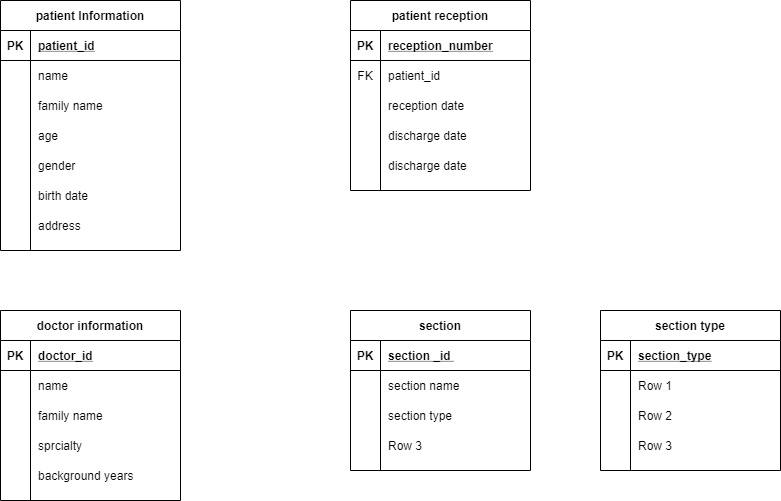

The diagram above was exported from draw.io. Its source (the exported page's mxGraphModel, read from the mxfile embedded in the PNG):
<mxGraphModel dx="1422" dy="728" grid="1" gridSize="10" guides="1" tooltips="1" connect="1" arrows="1" fold="1" page="1" pageScale="1" pageWidth="850" pageHeight="1100" math="0" shadow="0">
  <root>
    <mxCell id="0" />
    <mxCell id="1" parent="0" />
    <mxCell id="4G5GFG9sX4JmnxW_yq6v-1" value="patient Information" style="shape=table;startSize=30;container=1;collapsible=1;childLayout=tableLayout;fixedRows=1;rowLines=0;fontStyle=1;align=center;resizeLast=1;" vertex="1" parent="1">
      <mxGeometry x="50" y="40" width="180" height="250" as="geometry" />
    </mxCell>
    <mxCell id="4G5GFG9sX4JmnxW_yq6v-2" value="" style="shape=partialRectangle;collapsible=0;dropTarget=0;pointerEvents=0;fillColor=none;top=0;left=0;bottom=1;right=0;points=[[0,0.5],[1,0.5]];portConstraint=eastwest;" vertex="1" parent="4G5GFG9sX4JmnxW_yq6v-1">
      <mxGeometry y="30" width="180" height="30" as="geometry" />
    </mxCell>
    <mxCell id="4G5GFG9sX4JmnxW_yq6v-3" value="PK" style="shape=partialRectangle;connectable=0;fillColor=none;top=0;left=0;bottom=0;right=0;fontStyle=1;overflow=hidden;" vertex="1" parent="4G5GFG9sX4JmnxW_yq6v-2">
      <mxGeometry width="30" height="30" as="geometry" />
    </mxCell>
    <mxCell id="4G5GFG9sX4JmnxW_yq6v-4" value="patient_id" style="shape=partialRectangle;connectable=0;fillColor=none;top=0;left=0;bottom=0;right=0;align=left;spacingLeft=6;fontStyle=5;overflow=hidden;" vertex="1" parent="4G5GFG9sX4JmnxW_yq6v-2">
      <mxGeometry x="30" width="150" height="30" as="geometry" />
    </mxCell>
    <mxCell id="4G5GFG9sX4JmnxW_yq6v-36" value="" style="shape=partialRectangle;collapsible=0;dropTarget=0;pointerEvents=0;fillColor=none;top=0;left=0;bottom=0;right=0;points=[[0,0.5],[1,0.5]];portConstraint=eastwest;" vertex="1" parent="4G5GFG9sX4JmnxW_yq6v-1">
      <mxGeometry y="60" width="180" height="30" as="geometry" />
    </mxCell>
    <mxCell id="4G5GFG9sX4JmnxW_yq6v-37" value="" style="shape=partialRectangle;connectable=0;fillColor=none;top=0;left=0;bottom=0;right=0;editable=1;overflow=hidden;" vertex="1" parent="4G5GFG9sX4JmnxW_yq6v-36">
      <mxGeometry width="30" height="30" as="geometry" />
    </mxCell>
    <mxCell id="4G5GFG9sX4JmnxW_yq6v-38" value="name" style="shape=partialRectangle;connectable=0;fillColor=none;top=0;left=0;bottom=0;right=0;align=left;spacingLeft=6;overflow=hidden;" vertex="1" parent="4G5GFG9sX4JmnxW_yq6v-36">
      <mxGeometry x="30" width="150" height="30" as="geometry" />
    </mxCell>
    <mxCell id="4G5GFG9sX4JmnxW_yq6v-8" value="" style="shape=partialRectangle;collapsible=0;dropTarget=0;pointerEvents=0;fillColor=none;top=0;left=0;bottom=0;right=0;points=[[0,0.5],[1,0.5]];portConstraint=eastwest;" vertex="1" parent="4G5GFG9sX4JmnxW_yq6v-1">
      <mxGeometry y="90" width="180" height="30" as="geometry" />
    </mxCell>
    <mxCell id="4G5GFG9sX4JmnxW_yq6v-9" value="" style="shape=partialRectangle;connectable=0;fillColor=none;top=0;left=0;bottom=0;right=0;editable=1;overflow=hidden;" vertex="1" parent="4G5GFG9sX4JmnxW_yq6v-8">
      <mxGeometry width="30" height="30" as="geometry" />
    </mxCell>
    <mxCell id="4G5GFG9sX4JmnxW_yq6v-10" value="family name" style="shape=partialRectangle;connectable=0;fillColor=none;top=0;left=0;bottom=0;right=0;align=left;spacingLeft=6;overflow=hidden;" vertex="1" parent="4G5GFG9sX4JmnxW_yq6v-8">
      <mxGeometry x="30" width="150" height="30" as="geometry" />
    </mxCell>
    <mxCell id="4G5GFG9sX4JmnxW_yq6v-11" value="" style="shape=partialRectangle;collapsible=0;dropTarget=0;pointerEvents=0;fillColor=none;top=0;left=0;bottom=0;right=0;points=[[0,0.5],[1,0.5]];portConstraint=eastwest;" vertex="1" parent="4G5GFG9sX4JmnxW_yq6v-1">
      <mxGeometry y="120" width="180" height="30" as="geometry" />
    </mxCell>
    <mxCell id="4G5GFG9sX4JmnxW_yq6v-12" value="" style="shape=partialRectangle;connectable=0;fillColor=none;top=0;left=0;bottom=0;right=0;editable=1;overflow=hidden;" vertex="1" parent="4G5GFG9sX4JmnxW_yq6v-11">
      <mxGeometry width="30" height="30" as="geometry" />
    </mxCell>
    <mxCell id="4G5GFG9sX4JmnxW_yq6v-13" value="age" style="shape=partialRectangle;connectable=0;fillColor=none;top=0;left=0;bottom=0;right=0;align=left;spacingLeft=6;overflow=hidden;" vertex="1" parent="4G5GFG9sX4JmnxW_yq6v-11">
      <mxGeometry x="30" width="150" height="30" as="geometry" />
    </mxCell>
    <mxCell id="4G5GFG9sX4JmnxW_yq6v-14" value="" style="shape=partialRectangle;collapsible=0;dropTarget=0;pointerEvents=0;fillColor=none;top=0;left=0;bottom=0;right=0;points=[[0,0.5],[1,0.5]];portConstraint=eastwest;" vertex="1" parent="4G5GFG9sX4JmnxW_yq6v-1">
      <mxGeometry y="150" width="180" height="30" as="geometry" />
    </mxCell>
    <mxCell id="4G5GFG9sX4JmnxW_yq6v-15" value="" style="shape=partialRectangle;connectable=0;fillColor=none;top=0;left=0;bottom=0;right=0;editable=1;overflow=hidden;" vertex="1" parent="4G5GFG9sX4JmnxW_yq6v-14">
      <mxGeometry width="30" height="30" as="geometry" />
    </mxCell>
    <mxCell id="4G5GFG9sX4JmnxW_yq6v-16" value="gender" style="shape=partialRectangle;connectable=0;fillColor=none;top=0;left=0;bottom=0;right=0;align=left;spacingLeft=6;overflow=hidden;" vertex="1" parent="4G5GFG9sX4JmnxW_yq6v-14">
      <mxGeometry x="30" width="150" height="30" as="geometry" />
    </mxCell>
    <mxCell id="4G5GFG9sX4JmnxW_yq6v-17" value="" style="shape=partialRectangle;collapsible=0;dropTarget=0;pointerEvents=0;fillColor=none;top=0;left=0;bottom=0;right=0;points=[[0,0.5],[1,0.5]];portConstraint=eastwest;" vertex="1" parent="4G5GFG9sX4JmnxW_yq6v-1">
      <mxGeometry y="180" width="180" height="30" as="geometry" />
    </mxCell>
    <mxCell id="4G5GFG9sX4JmnxW_yq6v-18" value="" style="shape=partialRectangle;connectable=0;fillColor=none;top=0;left=0;bottom=0;right=0;editable=1;overflow=hidden;" vertex="1" parent="4G5GFG9sX4JmnxW_yq6v-17">
      <mxGeometry width="30" height="30" as="geometry" />
    </mxCell>
    <mxCell id="4G5GFG9sX4JmnxW_yq6v-19" value="birth date" style="shape=partialRectangle;connectable=0;fillColor=none;top=0;left=0;bottom=0;right=0;align=left;spacingLeft=6;overflow=hidden;" vertex="1" parent="4G5GFG9sX4JmnxW_yq6v-17">
      <mxGeometry x="30" width="150" height="30" as="geometry" />
    </mxCell>
    <mxCell id="4G5GFG9sX4JmnxW_yq6v-20" value="" style="shape=partialRectangle;collapsible=0;dropTarget=0;pointerEvents=0;fillColor=none;top=0;left=0;bottom=0;right=0;points=[[0,0.5],[1,0.5]];portConstraint=eastwest;" vertex="1" parent="4G5GFG9sX4JmnxW_yq6v-1">
      <mxGeometry y="210" width="180" height="30" as="geometry" />
    </mxCell>
    <mxCell id="4G5GFG9sX4JmnxW_yq6v-21" value="" style="shape=partialRectangle;connectable=0;fillColor=none;top=0;left=0;bottom=0;right=0;editable=1;overflow=hidden;" vertex="1" parent="4G5GFG9sX4JmnxW_yq6v-20">
      <mxGeometry width="30" height="30" as="geometry" />
    </mxCell>
    <mxCell id="4G5GFG9sX4JmnxW_yq6v-22" value="address" style="shape=partialRectangle;connectable=0;fillColor=none;top=0;left=0;bottom=0;right=0;align=left;spacingLeft=6;overflow=hidden;" vertex="1" parent="4G5GFG9sX4JmnxW_yq6v-20">
      <mxGeometry x="30" width="150" height="30" as="geometry" />
    </mxCell>
    <mxCell id="4G5GFG9sX4JmnxW_yq6v-23" value="patient reception" style="shape=table;startSize=30;container=1;collapsible=1;childLayout=tableLayout;fixedRows=1;rowLines=0;fontStyle=1;align=center;resizeLast=1;" vertex="1" parent="1">
      <mxGeometry x="400" y="40" width="180" height="190" as="geometry" />
    </mxCell>
    <mxCell id="4G5GFG9sX4JmnxW_yq6v-24" value="" style="shape=partialRectangle;collapsible=0;dropTarget=0;pointerEvents=0;fillColor=none;top=0;left=0;bottom=1;right=0;points=[[0,0.5],[1,0.5]];portConstraint=eastwest;" vertex="1" parent="4G5GFG9sX4JmnxW_yq6v-23">
      <mxGeometry y="30" width="180" height="30" as="geometry" />
    </mxCell>
    <mxCell id="4G5GFG9sX4JmnxW_yq6v-25" value="PK" style="shape=partialRectangle;connectable=0;fillColor=none;top=0;left=0;bottom=0;right=0;fontStyle=1;overflow=hidden;" vertex="1" parent="4G5GFG9sX4JmnxW_yq6v-24">
      <mxGeometry width="30" height="30" as="geometry" />
    </mxCell>
    <mxCell id="4G5GFG9sX4JmnxW_yq6v-26" value="reception_number" style="shape=partialRectangle;connectable=0;fillColor=none;top=0;left=0;bottom=0;right=0;align=left;spacingLeft=6;fontStyle=5;overflow=hidden;" vertex="1" parent="4G5GFG9sX4JmnxW_yq6v-24">
      <mxGeometry x="30" width="150" height="30" as="geometry" />
    </mxCell>
    <mxCell id="4G5GFG9sX4JmnxW_yq6v-27" value="" style="shape=partialRectangle;collapsible=0;dropTarget=0;pointerEvents=0;fillColor=none;top=0;left=0;bottom=0;right=0;points=[[0,0.5],[1,0.5]];portConstraint=eastwest;" vertex="1" parent="4G5GFG9sX4JmnxW_yq6v-23">
      <mxGeometry y="60" width="180" height="30" as="geometry" />
    </mxCell>
    <mxCell id="4G5GFG9sX4JmnxW_yq6v-28" value="FK" style="shape=partialRectangle;connectable=0;fillColor=none;top=0;left=0;bottom=0;right=0;editable=1;overflow=hidden;" vertex="1" parent="4G5GFG9sX4JmnxW_yq6v-27">
      <mxGeometry width="30" height="30" as="geometry" />
    </mxCell>
    <mxCell id="4G5GFG9sX4JmnxW_yq6v-29" value="patient_id" style="shape=partialRectangle;connectable=0;fillColor=none;top=0;left=0;bottom=0;right=0;align=left;spacingLeft=6;overflow=hidden;" vertex="1" parent="4G5GFG9sX4JmnxW_yq6v-27">
      <mxGeometry x="30" width="150" height="30" as="geometry" />
    </mxCell>
    <mxCell id="4G5GFG9sX4JmnxW_yq6v-30" value="" style="shape=partialRectangle;collapsible=0;dropTarget=0;pointerEvents=0;fillColor=none;top=0;left=0;bottom=0;right=0;points=[[0,0.5],[1,0.5]];portConstraint=eastwest;" vertex="1" parent="4G5GFG9sX4JmnxW_yq6v-23">
      <mxGeometry y="90" width="180" height="30" as="geometry" />
    </mxCell>
    <mxCell id="4G5GFG9sX4JmnxW_yq6v-31" value="" style="shape=partialRectangle;connectable=0;fillColor=none;top=0;left=0;bottom=0;right=0;editable=1;overflow=hidden;" vertex="1" parent="4G5GFG9sX4JmnxW_yq6v-30">
      <mxGeometry width="30" height="30" as="geometry" />
    </mxCell>
    <mxCell id="4G5GFG9sX4JmnxW_yq6v-32" value="reception date" style="shape=partialRectangle;connectable=0;fillColor=none;top=0;left=0;bottom=0;right=0;align=left;spacingLeft=6;overflow=hidden;" vertex="1" parent="4G5GFG9sX4JmnxW_yq6v-30">
      <mxGeometry x="30" width="150" height="30" as="geometry" />
    </mxCell>
    <mxCell id="4G5GFG9sX4JmnxW_yq6v-33" value="" style="shape=partialRectangle;collapsible=0;dropTarget=0;pointerEvents=0;fillColor=none;top=0;left=0;bottom=0;right=0;points=[[0,0.5],[1,0.5]];portConstraint=eastwest;" vertex="1" parent="4G5GFG9sX4JmnxW_yq6v-23">
      <mxGeometry y="120" width="180" height="30" as="geometry" />
    </mxCell>
    <mxCell id="4G5GFG9sX4JmnxW_yq6v-34" value="" style="shape=partialRectangle;connectable=0;fillColor=none;top=0;left=0;bottom=0;right=0;editable=1;overflow=hidden;" vertex="1" parent="4G5GFG9sX4JmnxW_yq6v-33">
      <mxGeometry width="30" height="30" as="geometry" />
    </mxCell>
    <mxCell id="4G5GFG9sX4JmnxW_yq6v-35" value="discharge date" style="shape=partialRectangle;connectable=0;fillColor=none;top=0;left=0;bottom=0;right=0;align=left;spacingLeft=6;overflow=hidden;" vertex="1" parent="4G5GFG9sX4JmnxW_yq6v-33">
      <mxGeometry x="30" width="150" height="30" as="geometry" />
    </mxCell>
    <mxCell id="4G5GFG9sX4JmnxW_yq6v-65" value="" style="shape=partialRectangle;collapsible=0;dropTarget=0;pointerEvents=0;fillColor=none;top=0;left=0;bottom=0;right=0;points=[[0,0.5],[1,0.5]];portConstraint=eastwest;" vertex="1" parent="4G5GFG9sX4JmnxW_yq6v-23">
      <mxGeometry y="150" width="180" height="30" as="geometry" />
    </mxCell>
    <mxCell id="4G5GFG9sX4JmnxW_yq6v-66" value="" style="shape=partialRectangle;connectable=0;fillColor=none;top=0;left=0;bottom=0;right=0;editable=1;overflow=hidden;" vertex="1" parent="4G5GFG9sX4JmnxW_yq6v-65">
      <mxGeometry width="30" height="30" as="geometry" />
    </mxCell>
    <mxCell id="4G5GFG9sX4JmnxW_yq6v-67" value="discharge date" style="shape=partialRectangle;connectable=0;fillColor=none;top=0;left=0;bottom=0;right=0;align=left;spacingLeft=6;overflow=hidden;" vertex="1" parent="4G5GFG9sX4JmnxW_yq6v-65">
      <mxGeometry x="30" width="150" height="30" as="geometry" />
    </mxCell>
    <mxCell id="4G5GFG9sX4JmnxW_yq6v-52" value="doctor information" style="shape=table;startSize=30;container=1;collapsible=1;childLayout=tableLayout;fixedRows=1;rowLines=0;fontStyle=1;align=center;resizeLast=1;" vertex="1" parent="1">
      <mxGeometry x="50" y="350" width="180" height="190" as="geometry" />
    </mxCell>
    <mxCell id="4G5GFG9sX4JmnxW_yq6v-53" value="" style="shape=partialRectangle;collapsible=0;dropTarget=0;pointerEvents=0;fillColor=none;top=0;left=0;bottom=1;right=0;points=[[0,0.5],[1,0.5]];portConstraint=eastwest;" vertex="1" parent="4G5GFG9sX4JmnxW_yq6v-52">
      <mxGeometry y="30" width="180" height="30" as="geometry" />
    </mxCell>
    <mxCell id="4G5GFG9sX4JmnxW_yq6v-54" value="PK" style="shape=partialRectangle;connectable=0;fillColor=none;top=0;left=0;bottom=0;right=0;fontStyle=1;overflow=hidden;" vertex="1" parent="4G5GFG9sX4JmnxW_yq6v-53">
      <mxGeometry width="30" height="30" as="geometry" />
    </mxCell>
    <mxCell id="4G5GFG9sX4JmnxW_yq6v-55" value="doctor_id" style="shape=partialRectangle;connectable=0;fillColor=none;top=0;left=0;bottom=0;right=0;align=left;spacingLeft=6;fontStyle=5;overflow=hidden;" vertex="1" parent="4G5GFG9sX4JmnxW_yq6v-53">
      <mxGeometry x="30" width="150" height="30" as="geometry" />
    </mxCell>
    <mxCell id="4G5GFG9sX4JmnxW_yq6v-56" value="" style="shape=partialRectangle;collapsible=0;dropTarget=0;pointerEvents=0;fillColor=none;top=0;left=0;bottom=0;right=0;points=[[0,0.5],[1,0.5]];portConstraint=eastwest;" vertex="1" parent="4G5GFG9sX4JmnxW_yq6v-52">
      <mxGeometry y="60" width="180" height="30" as="geometry" />
    </mxCell>
    <mxCell id="4G5GFG9sX4JmnxW_yq6v-57" value="" style="shape=partialRectangle;connectable=0;fillColor=none;top=0;left=0;bottom=0;right=0;editable=1;overflow=hidden;" vertex="1" parent="4G5GFG9sX4JmnxW_yq6v-56">
      <mxGeometry width="30" height="30" as="geometry" />
    </mxCell>
    <mxCell id="4G5GFG9sX4JmnxW_yq6v-58" value="name" style="shape=partialRectangle;connectable=0;fillColor=none;top=0;left=0;bottom=0;right=0;align=left;spacingLeft=6;overflow=hidden;" vertex="1" parent="4G5GFG9sX4JmnxW_yq6v-56">
      <mxGeometry x="30" width="150" height="30" as="geometry" />
    </mxCell>
    <mxCell id="4G5GFG9sX4JmnxW_yq6v-59" value="" style="shape=partialRectangle;collapsible=0;dropTarget=0;pointerEvents=0;fillColor=none;top=0;left=0;bottom=0;right=0;points=[[0,0.5],[1,0.5]];portConstraint=eastwest;" vertex="1" parent="4G5GFG9sX4JmnxW_yq6v-52">
      <mxGeometry y="90" width="180" height="30" as="geometry" />
    </mxCell>
    <mxCell id="4G5GFG9sX4JmnxW_yq6v-60" value="" style="shape=partialRectangle;connectable=0;fillColor=none;top=0;left=0;bottom=0;right=0;editable=1;overflow=hidden;" vertex="1" parent="4G5GFG9sX4JmnxW_yq6v-59">
      <mxGeometry width="30" height="30" as="geometry" />
    </mxCell>
    <mxCell id="4G5GFG9sX4JmnxW_yq6v-61" value="family name" style="shape=partialRectangle;connectable=0;fillColor=none;top=0;left=0;bottom=0;right=0;align=left;spacingLeft=6;overflow=hidden;" vertex="1" parent="4G5GFG9sX4JmnxW_yq6v-59">
      <mxGeometry x="30" width="150" height="30" as="geometry" />
    </mxCell>
    <mxCell id="4G5GFG9sX4JmnxW_yq6v-62" value="" style="shape=partialRectangle;collapsible=0;dropTarget=0;pointerEvents=0;fillColor=none;top=0;left=0;bottom=0;right=0;points=[[0,0.5],[1,0.5]];portConstraint=eastwest;" vertex="1" parent="4G5GFG9sX4JmnxW_yq6v-52">
      <mxGeometry y="120" width="180" height="30" as="geometry" />
    </mxCell>
    <mxCell id="4G5GFG9sX4JmnxW_yq6v-63" value="" style="shape=partialRectangle;connectable=0;fillColor=none;top=0;left=0;bottom=0;right=0;editable=1;overflow=hidden;" vertex="1" parent="4G5GFG9sX4JmnxW_yq6v-62">
      <mxGeometry width="30" height="30" as="geometry" />
    </mxCell>
    <mxCell id="4G5GFG9sX4JmnxW_yq6v-64" value="sprcialty" style="shape=partialRectangle;connectable=0;fillColor=none;top=0;left=0;bottom=0;right=0;align=left;spacingLeft=6;overflow=hidden;" vertex="1" parent="4G5GFG9sX4JmnxW_yq6v-62">
      <mxGeometry x="30" width="150" height="30" as="geometry" />
    </mxCell>
    <mxCell id="4G5GFG9sX4JmnxW_yq6v-68" value="" style="shape=partialRectangle;collapsible=0;dropTarget=0;pointerEvents=0;fillColor=none;top=0;left=0;bottom=0;right=0;points=[[0,0.5],[1,0.5]];portConstraint=eastwest;" vertex="1" parent="4G5GFG9sX4JmnxW_yq6v-52">
      <mxGeometry y="150" width="180" height="30" as="geometry" />
    </mxCell>
    <mxCell id="4G5GFG9sX4JmnxW_yq6v-69" value="" style="shape=partialRectangle;connectable=0;fillColor=none;top=0;left=0;bottom=0;right=0;editable=1;overflow=hidden;" vertex="1" parent="4G5GFG9sX4JmnxW_yq6v-68">
      <mxGeometry width="30" height="30" as="geometry" />
    </mxCell>
    <mxCell id="4G5GFG9sX4JmnxW_yq6v-70" value="background years" style="shape=partialRectangle;connectable=0;fillColor=none;top=0;left=0;bottom=0;right=0;align=left;spacingLeft=6;overflow=hidden;" vertex="1" parent="4G5GFG9sX4JmnxW_yq6v-68">
      <mxGeometry x="30" width="150" height="30" as="geometry" />
    </mxCell>
    <mxCell id="4G5GFG9sX4JmnxW_yq6v-71" value="section" style="shape=table;startSize=30;container=1;collapsible=1;childLayout=tableLayout;fixedRows=1;rowLines=0;fontStyle=1;align=center;resizeLast=1;" vertex="1" parent="1">
      <mxGeometry x="400" y="350" width="180" height="160" as="geometry" />
    </mxCell>
    <mxCell id="4G5GFG9sX4JmnxW_yq6v-72" value="" style="shape=partialRectangle;collapsible=0;dropTarget=0;pointerEvents=0;fillColor=none;top=0;left=0;bottom=1;right=0;points=[[0,0.5],[1,0.5]];portConstraint=eastwest;" vertex="1" parent="4G5GFG9sX4JmnxW_yq6v-71">
      <mxGeometry y="30" width="180" height="30" as="geometry" />
    </mxCell>
    <mxCell id="4G5GFG9sX4JmnxW_yq6v-73" value="PK" style="shape=partialRectangle;connectable=0;fillColor=none;top=0;left=0;bottom=0;right=0;fontStyle=1;overflow=hidden;" vertex="1" parent="4G5GFG9sX4JmnxW_yq6v-72">
      <mxGeometry width="30" height="30" as="geometry" />
    </mxCell>
    <mxCell id="4G5GFG9sX4JmnxW_yq6v-74" value="section _id " style="shape=partialRectangle;connectable=0;fillColor=none;top=0;left=0;bottom=0;right=0;align=left;spacingLeft=6;fontStyle=5;overflow=hidden;" vertex="1" parent="4G5GFG9sX4JmnxW_yq6v-72">
      <mxGeometry x="30" width="150" height="30" as="geometry" />
    </mxCell>
    <mxCell id="4G5GFG9sX4JmnxW_yq6v-75" value="" style="shape=partialRectangle;collapsible=0;dropTarget=0;pointerEvents=0;fillColor=none;top=0;left=0;bottom=0;right=0;points=[[0,0.5],[1,0.5]];portConstraint=eastwest;" vertex="1" parent="4G5GFG9sX4JmnxW_yq6v-71">
      <mxGeometry y="60" width="180" height="30" as="geometry" />
    </mxCell>
    <mxCell id="4G5GFG9sX4JmnxW_yq6v-76" value="" style="shape=partialRectangle;connectable=0;fillColor=none;top=0;left=0;bottom=0;right=0;editable=1;overflow=hidden;" vertex="1" parent="4G5GFG9sX4JmnxW_yq6v-75">
      <mxGeometry width="30" height="30" as="geometry" />
    </mxCell>
    <mxCell id="4G5GFG9sX4JmnxW_yq6v-77" value="section name" style="shape=partialRectangle;connectable=0;fillColor=none;top=0;left=0;bottom=0;right=0;align=left;spacingLeft=6;overflow=hidden;" vertex="1" parent="4G5GFG9sX4JmnxW_yq6v-75">
      <mxGeometry x="30" width="150" height="30" as="geometry" />
    </mxCell>
    <mxCell id="4G5GFG9sX4JmnxW_yq6v-78" value="" style="shape=partialRectangle;collapsible=0;dropTarget=0;pointerEvents=0;fillColor=none;top=0;left=0;bottom=0;right=0;points=[[0,0.5],[1,0.5]];portConstraint=eastwest;" vertex="1" parent="4G5GFG9sX4JmnxW_yq6v-71">
      <mxGeometry y="90" width="180" height="30" as="geometry" />
    </mxCell>
    <mxCell id="4G5GFG9sX4JmnxW_yq6v-79" value="" style="shape=partialRectangle;connectable=0;fillColor=none;top=0;left=0;bottom=0;right=0;editable=1;overflow=hidden;" vertex="1" parent="4G5GFG9sX4JmnxW_yq6v-78">
      <mxGeometry width="30" height="30" as="geometry" />
    </mxCell>
    <mxCell id="4G5GFG9sX4JmnxW_yq6v-80" value="section type" style="shape=partialRectangle;connectable=0;fillColor=none;top=0;left=0;bottom=0;right=0;align=left;spacingLeft=6;overflow=hidden;" vertex="1" parent="4G5GFG9sX4JmnxW_yq6v-78">
      <mxGeometry x="30" width="150" height="30" as="geometry" />
    </mxCell>
    <mxCell id="4G5GFG9sX4JmnxW_yq6v-81" value="" style="shape=partialRectangle;collapsible=0;dropTarget=0;pointerEvents=0;fillColor=none;top=0;left=0;bottom=0;right=0;points=[[0,0.5],[1,0.5]];portConstraint=eastwest;" vertex="1" parent="4G5GFG9sX4JmnxW_yq6v-71">
      <mxGeometry y="120" width="180" height="30" as="geometry" />
    </mxCell>
    <mxCell id="4G5GFG9sX4JmnxW_yq6v-82" value="" style="shape=partialRectangle;connectable=0;fillColor=none;top=0;left=0;bottom=0;right=0;editable=1;overflow=hidden;" vertex="1" parent="4G5GFG9sX4JmnxW_yq6v-81">
      <mxGeometry width="30" height="30" as="geometry" />
    </mxCell>
    <mxCell id="4G5GFG9sX4JmnxW_yq6v-83" value="Row 3" style="shape=partialRectangle;connectable=0;fillColor=none;top=0;left=0;bottom=0;right=0;align=left;spacingLeft=6;overflow=hidden;" vertex="1" parent="4G5GFG9sX4JmnxW_yq6v-81">
      <mxGeometry x="30" width="150" height="30" as="geometry" />
    </mxCell>
    <mxCell id="4G5GFG9sX4JmnxW_yq6v-84" value="section type" style="shape=table;startSize=30;container=1;collapsible=1;childLayout=tableLayout;fixedRows=1;rowLines=0;fontStyle=1;align=center;resizeLast=1;" vertex="1" parent="1">
      <mxGeometry x="650" y="350" width="180" height="160" as="geometry" />
    </mxCell>
    <mxCell id="4G5GFG9sX4JmnxW_yq6v-85" value="" style="shape=partialRectangle;collapsible=0;dropTarget=0;pointerEvents=0;fillColor=none;top=0;left=0;bottom=1;right=0;points=[[0,0.5],[1,0.5]];portConstraint=eastwest;" vertex="1" parent="4G5GFG9sX4JmnxW_yq6v-84">
      <mxGeometry y="30" width="180" height="30" as="geometry" />
    </mxCell>
    <mxCell id="4G5GFG9sX4JmnxW_yq6v-86" value="PK" style="shape=partialRectangle;connectable=0;fillColor=none;top=0;left=0;bottom=0;right=0;fontStyle=1;overflow=hidden;" vertex="1" parent="4G5GFG9sX4JmnxW_yq6v-85">
      <mxGeometry width="30" height="30" as="geometry" />
    </mxCell>
    <mxCell id="4G5GFG9sX4JmnxW_yq6v-87" value="section_type" style="shape=partialRectangle;connectable=0;fillColor=none;top=0;left=0;bottom=0;right=0;align=left;spacingLeft=6;fontStyle=5;overflow=hidden;" vertex="1" parent="4G5GFG9sX4JmnxW_yq6v-85">
      <mxGeometry x="30" width="150" height="30" as="geometry" />
    </mxCell>
    <mxCell id="4G5GFG9sX4JmnxW_yq6v-88" value="" style="shape=partialRectangle;collapsible=0;dropTarget=0;pointerEvents=0;fillColor=none;top=0;left=0;bottom=0;right=0;points=[[0,0.5],[1,0.5]];portConstraint=eastwest;" vertex="1" parent="4G5GFG9sX4JmnxW_yq6v-84">
      <mxGeometry y="60" width="180" height="30" as="geometry" />
    </mxCell>
    <mxCell id="4G5GFG9sX4JmnxW_yq6v-89" value="" style="shape=partialRectangle;connectable=0;fillColor=none;top=0;left=0;bottom=0;right=0;editable=1;overflow=hidden;" vertex="1" parent="4G5GFG9sX4JmnxW_yq6v-88">
      <mxGeometry width="30" height="30" as="geometry" />
    </mxCell>
    <mxCell id="4G5GFG9sX4JmnxW_yq6v-90" value="Row 1" style="shape=partialRectangle;connectable=0;fillColor=none;top=0;left=0;bottom=0;right=0;align=left;spacingLeft=6;overflow=hidden;" vertex="1" parent="4G5GFG9sX4JmnxW_yq6v-88">
      <mxGeometry x="30" width="150" height="30" as="geometry" />
    </mxCell>
    <mxCell id="4G5GFG9sX4JmnxW_yq6v-91" value="" style="shape=partialRectangle;collapsible=0;dropTarget=0;pointerEvents=0;fillColor=none;top=0;left=0;bottom=0;right=0;points=[[0,0.5],[1,0.5]];portConstraint=eastwest;" vertex="1" parent="4G5GFG9sX4JmnxW_yq6v-84">
      <mxGeometry y="90" width="180" height="30" as="geometry" />
    </mxCell>
    <mxCell id="4G5GFG9sX4JmnxW_yq6v-92" value="" style="shape=partialRectangle;connectable=0;fillColor=none;top=0;left=0;bottom=0;right=0;editable=1;overflow=hidden;" vertex="1" parent="4G5GFG9sX4JmnxW_yq6v-91">
      <mxGeometry width="30" height="30" as="geometry" />
    </mxCell>
    <mxCell id="4G5GFG9sX4JmnxW_yq6v-93" value="Row 2" style="shape=partialRectangle;connectable=0;fillColor=none;top=0;left=0;bottom=0;right=0;align=left;spacingLeft=6;overflow=hidden;" vertex="1" parent="4G5GFG9sX4JmnxW_yq6v-91">
      <mxGeometry x="30" width="150" height="30" as="geometry" />
    </mxCell>
    <mxCell id="4G5GFG9sX4JmnxW_yq6v-94" value="" style="shape=partialRectangle;collapsible=0;dropTarget=0;pointerEvents=0;fillColor=none;top=0;left=0;bottom=0;right=0;points=[[0,0.5],[1,0.5]];portConstraint=eastwest;" vertex="1" parent="4G5GFG9sX4JmnxW_yq6v-84">
      <mxGeometry y="120" width="180" height="30" as="geometry" />
    </mxCell>
    <mxCell id="4G5GFG9sX4JmnxW_yq6v-95" value="" style="shape=partialRectangle;connectable=0;fillColor=none;top=0;left=0;bottom=0;right=0;editable=1;overflow=hidden;" vertex="1" parent="4G5GFG9sX4JmnxW_yq6v-94">
      <mxGeometry width="30" height="30" as="geometry" />
    </mxCell>
    <mxCell id="4G5GFG9sX4JmnxW_yq6v-96" value="Row 3" style="shape=partialRectangle;connectable=0;fillColor=none;top=0;left=0;bottom=0;right=0;align=left;spacingLeft=6;overflow=hidden;" vertex="1" parent="4G5GFG9sX4JmnxW_yq6v-94">
      <mxGeometry x="30" width="150" height="30" as="geometry" />
    </mxCell>
  </root>
</mxGraphModel>